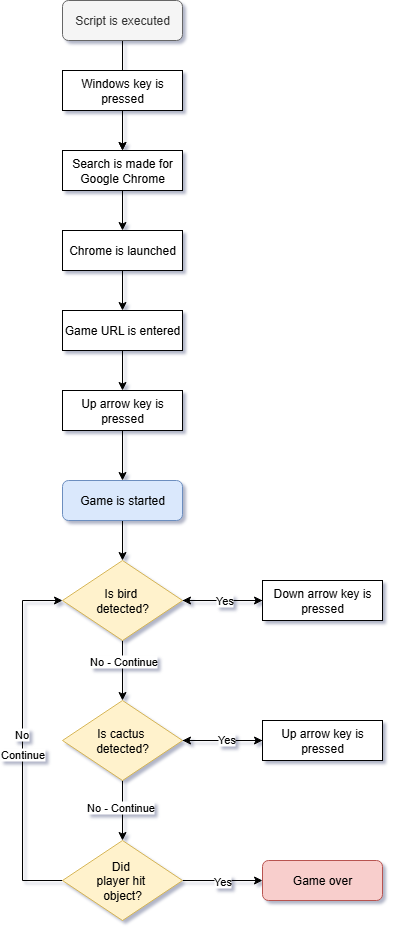

The diagram above was exported from draw.io. Its source (the exported page's mxGraphModel, read from the mxfile embedded in the PNG):
<mxGraphModel dx="736" dy="1104" grid="1" gridSize="10" guides="1" tooltips="1" connect="1" arrows="1" fold="1" page="1" pageScale="1" pageWidth="850" pageHeight="1100" background="#ffffff" math="0" shadow="1">
  <root>
    <mxCell id="0" />
    <mxCell id="1" parent="0" />
    <mxCell id="QLipxIUzuQEyeM7jfimM-8" value="" style="edgeStyle=orthogonalEdgeStyle;rounded=0;orthogonalLoop=1;jettySize=auto;html=1;" edge="1" parent="1" source="QLipxIUzuQEyeM7jfimM-2" target="QLipxIUzuQEyeM7jfimM-4">
      <mxGeometry relative="1" as="geometry" />
    </mxCell>
    <mxCell id="QLipxIUzuQEyeM7jfimM-2" value="Script is executed" style="rounded=1;whiteSpace=wrap;html=1;fillColor=#f5f5f5;fontColor=#333333;strokeColor=#666666;" vertex="1" parent="1">
      <mxGeometry x="240" y="40" width="120" height="40" as="geometry" />
    </mxCell>
    <mxCell id="QLipxIUzuQEyeM7jfimM-9" value="" style="edgeStyle=orthogonalEdgeStyle;rounded=0;orthogonalLoop=1;jettySize=auto;html=1;" edge="1" parent="1" source="QLipxIUzuQEyeM7jfimM-3" target="QLipxIUzuQEyeM7jfimM-4">
      <mxGeometry relative="1" as="geometry" />
    </mxCell>
    <mxCell id="QLipxIUzuQEyeM7jfimM-3" value="Windows key is pressed" style="rounded=0;whiteSpace=wrap;html=1;" vertex="1" parent="1">
      <mxGeometry x="240" y="110" width="120" height="40" as="geometry" />
    </mxCell>
    <mxCell id="QLipxIUzuQEyeM7jfimM-10" value="" style="edgeStyle=orthogonalEdgeStyle;rounded=0;orthogonalLoop=1;jettySize=auto;html=1;" edge="1" parent="1" source="QLipxIUzuQEyeM7jfimM-4" target="QLipxIUzuQEyeM7jfimM-5">
      <mxGeometry relative="1" as="geometry" />
    </mxCell>
    <mxCell id="QLipxIUzuQEyeM7jfimM-4" value="Search is made for Google Chrome" style="rounded=0;whiteSpace=wrap;html=1;" vertex="1" parent="1">
      <mxGeometry x="240" y="190" width="120" height="40" as="geometry" />
    </mxCell>
    <mxCell id="QLipxIUzuQEyeM7jfimM-11" value="" style="edgeStyle=orthogonalEdgeStyle;rounded=0;orthogonalLoop=1;jettySize=auto;html=1;" edge="1" parent="1" source="QLipxIUzuQEyeM7jfimM-5" target="QLipxIUzuQEyeM7jfimM-6">
      <mxGeometry relative="1" as="geometry" />
    </mxCell>
    <mxCell id="QLipxIUzuQEyeM7jfimM-5" value="Chrome is launched" style="rounded=0;whiteSpace=wrap;html=1;" vertex="1" parent="1">
      <mxGeometry x="240" y="270" width="120" height="40" as="geometry" />
    </mxCell>
    <mxCell id="QLipxIUzuQEyeM7jfimM-12" value="" style="edgeStyle=orthogonalEdgeStyle;rounded=0;orthogonalLoop=1;jettySize=auto;html=1;" edge="1" parent="1" source="QLipxIUzuQEyeM7jfimM-6" target="QLipxIUzuQEyeM7jfimM-7">
      <mxGeometry relative="1" as="geometry" />
    </mxCell>
    <mxCell id="QLipxIUzuQEyeM7jfimM-6" value="Game URL is entered" style="rounded=0;whiteSpace=wrap;html=1;" vertex="1" parent="1">
      <mxGeometry x="240" y="350" width="120" height="40" as="geometry" />
    </mxCell>
    <mxCell id="QLipxIUzuQEyeM7jfimM-17" value="" style="edgeStyle=orthogonalEdgeStyle;rounded=0;orthogonalLoop=1;jettySize=auto;html=1;" edge="1" parent="1" source="QLipxIUzuQEyeM7jfimM-7" target="QLipxIUzuQEyeM7jfimM-13">
      <mxGeometry relative="1" as="geometry" />
    </mxCell>
    <mxCell id="QLipxIUzuQEyeM7jfimM-7" value="Up arrow key is pressed" style="rounded=0;whiteSpace=wrap;html=1;" vertex="1" parent="1">
      <mxGeometry x="240" y="430" width="120" height="40" as="geometry" />
    </mxCell>
    <mxCell id="QLipxIUzuQEyeM7jfimM-18" value="" style="edgeStyle=orthogonalEdgeStyle;rounded=0;orthogonalLoop=1;jettySize=auto;html=1;" edge="1" parent="1" source="QLipxIUzuQEyeM7jfimM-13" target="QLipxIUzuQEyeM7jfimM-14">
      <mxGeometry relative="1" as="geometry" />
    </mxCell>
    <mxCell id="QLipxIUzuQEyeM7jfimM-13" value="Game is started" style="rounded=1;whiteSpace=wrap;html=1;fillColor=#dae8fc;strokeColor=#6c8ebf;" vertex="1" parent="1">
      <mxGeometry x="240" y="520" width="120" height="40" as="geometry" />
    </mxCell>
    <mxCell id="QLipxIUzuQEyeM7jfimM-19" value="" style="edgeStyle=orthogonalEdgeStyle;rounded=0;orthogonalLoop=1;jettySize=auto;html=1;" edge="1" parent="1" source="QLipxIUzuQEyeM7jfimM-14" target="QLipxIUzuQEyeM7jfimM-15">
      <mxGeometry relative="1" as="geometry" />
    </mxCell>
    <mxCell id="QLipxIUzuQEyeM7jfimM-34" value="No - Continue" style="edgeLabel;html=1;align=center;verticalAlign=middle;resizable=0;points=[];" vertex="1" connectable="0" parent="QLipxIUzuQEyeM7jfimM-19">
      <mxGeometry x="-0.3333" relative="1" as="geometry">
        <mxPoint as="offset" />
      </mxGeometry>
    </mxCell>
    <mxCell id="QLipxIUzuQEyeM7jfimM-28" style="edgeStyle=orthogonalEdgeStyle;rounded=0;orthogonalLoop=1;jettySize=auto;html=1;" edge="1" parent="1" source="QLipxIUzuQEyeM7jfimM-14" target="QLipxIUzuQEyeM7jfimM-25">
      <mxGeometry relative="1" as="geometry" />
    </mxCell>
    <mxCell id="QLipxIUzuQEyeM7jfimM-14" value="Is bird&amp;nbsp;&lt;div&gt;detected?&lt;/div&gt;" style="rhombus;whiteSpace=wrap;html=1;fillColor=#fff2cc;strokeColor=#d6b656;" vertex="1" parent="1">
      <mxGeometry x="240" y="600" width="120" height="80" as="geometry" />
    </mxCell>
    <mxCell id="QLipxIUzuQEyeM7jfimM-20" value="" style="edgeStyle=orthogonalEdgeStyle;rounded=0;orthogonalLoop=1;jettySize=auto;html=1;" edge="1" parent="1" source="QLipxIUzuQEyeM7jfimM-15" target="QLipxIUzuQEyeM7jfimM-16">
      <mxGeometry relative="1" as="geometry" />
    </mxCell>
    <mxCell id="QLipxIUzuQEyeM7jfimM-35" value="No - Continue" style="edgeLabel;html=1;align=center;verticalAlign=middle;resizable=0;points=[];" vertex="1" connectable="0" parent="QLipxIUzuQEyeM7jfimM-20">
      <mxGeometry x="-0.1333" y="-3" relative="1" as="geometry">
        <mxPoint as="offset" />
      </mxGeometry>
    </mxCell>
    <mxCell id="QLipxIUzuQEyeM7jfimM-29" style="edgeStyle=orthogonalEdgeStyle;rounded=0;orthogonalLoop=1;jettySize=auto;html=1;entryX=0;entryY=0.5;entryDx=0;entryDy=0;" edge="1" parent="1" source="QLipxIUzuQEyeM7jfimM-15" target="QLipxIUzuQEyeM7jfimM-24">
      <mxGeometry relative="1" as="geometry" />
    </mxCell>
    <mxCell id="QLipxIUzuQEyeM7jfimM-15" value="Is cactus&amp;nbsp;&lt;div&gt;detected?&lt;/div&gt;" style="rhombus;whiteSpace=wrap;html=1;fillColor=#fff2cc;strokeColor=#d6b656;" vertex="1" parent="1">
      <mxGeometry x="240" y="740" width="120" height="80" as="geometry" />
    </mxCell>
    <mxCell id="QLipxIUzuQEyeM7jfimM-22" style="edgeStyle=orthogonalEdgeStyle;rounded=0;orthogonalLoop=1;jettySize=auto;html=1;entryX=0;entryY=0.5;entryDx=0;entryDy=0;" edge="1" parent="1" source="QLipxIUzuQEyeM7jfimM-16" target="QLipxIUzuQEyeM7jfimM-14">
      <mxGeometry relative="1" as="geometry">
        <Array as="points">
          <mxPoint x="200" y="920" />
          <mxPoint x="200" y="640" />
        </Array>
      </mxGeometry>
    </mxCell>
    <mxCell id="QLipxIUzuQEyeM7jfimM-30" value="No" style="edgeLabel;html=1;align=center;verticalAlign=middle;resizable=0;points=[];" vertex="1" connectable="0" parent="QLipxIUzuQEyeM7jfimM-22">
      <mxGeometry x="0.0389" y="2" relative="1" as="geometry">
        <mxPoint as="offset" />
      </mxGeometry>
    </mxCell>
    <mxCell id="QLipxIUzuQEyeM7jfimM-36" value="Continue" style="edgeLabel;html=1;align=center;verticalAlign=middle;resizable=0;points=[];" vertex="1" connectable="0" parent="QLipxIUzuQEyeM7jfimM-22">
      <mxGeometry x="-0.0722" y="1" relative="1" as="geometry">
        <mxPoint as="offset" />
      </mxGeometry>
    </mxCell>
    <mxCell id="QLipxIUzuQEyeM7jfimM-23" value="" style="edgeStyle=orthogonalEdgeStyle;rounded=0;orthogonalLoop=1;jettySize=auto;html=1;" edge="1" parent="1" source="QLipxIUzuQEyeM7jfimM-16" target="QLipxIUzuQEyeM7jfimM-21">
      <mxGeometry relative="1" as="geometry" />
    </mxCell>
    <mxCell id="QLipxIUzuQEyeM7jfimM-33" value="Yes" style="edgeLabel;html=1;align=center;verticalAlign=middle;resizable=0;points=[];" vertex="1" connectable="0" parent="QLipxIUzuQEyeM7jfimM-23">
      <mxGeometry x="-0.025" relative="1" as="geometry">
        <mxPoint as="offset" />
      </mxGeometry>
    </mxCell>
    <mxCell id="QLipxIUzuQEyeM7jfimM-16" value="Did&amp;nbsp;&lt;div&gt;player hit&amp;nbsp;&lt;/div&gt;&lt;div&gt;object?&lt;/div&gt;" style="rhombus;whiteSpace=wrap;html=1;fillColor=#fff2cc;strokeColor=#d6b656;" vertex="1" parent="1">
      <mxGeometry x="240" y="880" width="120" height="80" as="geometry" />
    </mxCell>
    <mxCell id="QLipxIUzuQEyeM7jfimM-21" value="Game over" style="rounded=1;whiteSpace=wrap;html=1;fillColor=#f8cecc;strokeColor=#b85450;" vertex="1" parent="1">
      <mxGeometry x="440" y="900" width="120" height="40" as="geometry" />
    </mxCell>
    <mxCell id="QLipxIUzuQEyeM7jfimM-26" value="" style="edgeStyle=orthogonalEdgeStyle;rounded=0;orthogonalLoop=1;jettySize=auto;html=1;" edge="1" parent="1" source="QLipxIUzuQEyeM7jfimM-24" target="QLipxIUzuQEyeM7jfimM-15">
      <mxGeometry relative="1" as="geometry" />
    </mxCell>
    <mxCell id="QLipxIUzuQEyeM7jfimM-32" value="Yes" style="edgeLabel;html=1;align=center;verticalAlign=middle;resizable=0;points=[];" vertex="1" connectable="0" parent="QLipxIUzuQEyeM7jfimM-26">
      <mxGeometry x="-0.075" y="-2" relative="1" as="geometry">
        <mxPoint as="offset" />
      </mxGeometry>
    </mxCell>
    <mxCell id="QLipxIUzuQEyeM7jfimM-24" value="Up arrow key is pressed" style="rounded=0;whiteSpace=wrap;html=1;" vertex="1" parent="1">
      <mxGeometry x="440" y="760" width="120" height="40" as="geometry" />
    </mxCell>
    <mxCell id="QLipxIUzuQEyeM7jfimM-27" value="" style="edgeStyle=orthogonalEdgeStyle;rounded=0;orthogonalLoop=1;jettySize=auto;html=1;" edge="1" parent="1" source="QLipxIUzuQEyeM7jfimM-25" target="QLipxIUzuQEyeM7jfimM-14">
      <mxGeometry relative="1" as="geometry" />
    </mxCell>
    <mxCell id="QLipxIUzuQEyeM7jfimM-31" value="Yes" style="edgeLabel;html=1;align=center;verticalAlign=middle;resizable=0;points=[];" vertex="1" connectable="0" parent="QLipxIUzuQEyeM7jfimM-27">
      <mxGeometry x="-0.025" y="-1" relative="1" as="geometry">
        <mxPoint as="offset" />
      </mxGeometry>
    </mxCell>
    <mxCell id="QLipxIUzuQEyeM7jfimM-25" value="Down arrow key is pressed" style="rounded=0;whiteSpace=wrap;html=1;" vertex="1" parent="1">
      <mxGeometry x="440" y="620" width="120" height="40" as="geometry" />
    </mxCell>
  </root>
</mxGraphModel>